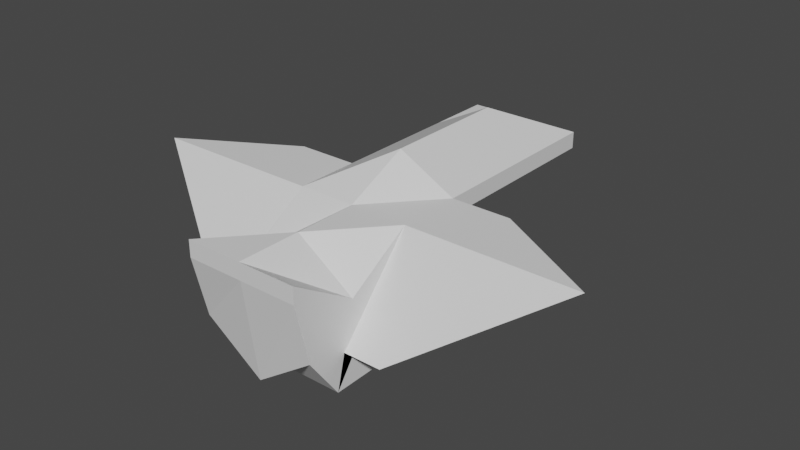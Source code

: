 # Source: hold_to_mothership.blend  (saved by Blender 3.6.11; exported with 4.5.12 LTS)
import bpy
from mathutils import Matrix  # noqa: F401  (used for matrix-valued properties, if any)

bpy.ops.wm.read_factory_settings(use_empty=True)
scene = bpy.context.scene
scene.name = 'Scene'

# ---- collections
col_collection = bpy.data.collections.new('Collection'); scene.collection.children.link(col_collection)

# ---- materials (node trees are filled in below, after node groups)
mat_material = bpy.data.materials.new('Material')
mat_material.alpha_threshold = 0.0
mat_material.use_transparent_shadow = False
mat_material.roughness = 0.5
mat_material.line_color = (0.0, 0.0, 0.0, 1.0)

# ---- material node trees
mat_material.use_nodes = True; mat_material.node_tree.nodes.clear()
_N = mat_material.node_tree.nodes; _L = mat_material.node_tree.links
n0 = _N.new('ShaderNodeOutputMaterial'); n0.name = 'Material Output'; n0.location = (300, 300)
n1 = _N.new('ShaderNodeBsdfPrincipled'); n1.name = 'Principled BSDF'; n1.location = (10, 300)
n1.distribution = 'GGX'
n1.subsurface_method = 'RANDOM_WALK_SKIN'
n1.inputs[3].default_value = 1.45
n1.inputs[27].default_value = (0.0, 0.0, 0.0, 1.0)
n1.inputs[28].default_value = 1.0
_L.new(n1.outputs[0], n0.inputs[0])
n0.is_active_output = True

# ---- world
world_world = bpy.data.worlds.new('World'); scene.world = world_world
world_world.use_nodes = True; world_world.node_tree.nodes.clear()
_N = world_world.node_tree.nodes; _L = world_world.node_tree.links
n0 = _N.new('ShaderNodeOutputWorld'); n0.name = 'World Output'; n0.location = (300, 300)
n1 = _N.new('ShaderNodeBackground'); n1.name = 'Background'; n1.location = (10, 300)
n1.inputs[0].default_value = (0.05088, 0.05088, 0.05088, 1.0)
_L.new(n1.outputs[0], n0.inputs[0])
n0.is_active_output = True
world_world.color = (0.05088, 0.05088, 0.05088)
world_world.use_sun_shadow = False
world_world.sun_shadow_jitter_overblur = 0.0

# ---- meshes
me_cube = bpy.data.meshes.new('Cube')
me_cube.from_pydata([(6.96, 45.51, 1.0), (6.96, 45.51, -1.0), (6.96, -1.0, 1.0), (6.96, -1.0, -1.0), (-6.96, 45.51, 1.0), (-6.96, 45.51, -1.0), (-6.96, -1.0, 1.0), (-6.96, -1.0, -1.0), (-6.96, 37.76, -1.0), (-6.96, 30.01, -1.0), (-6.96, 22.25, -1.0), (-6.96, 4.372, -13.4), (-6.96, 0.6483, -8.208), (6.96, 37.76, 1.0), (6.96, 30.01, 1.0), (6.96, 22.25, 1.0), (6.96, 14.5, 1.0), (6.96, 6.752, -3.822), (-6.96, 6.752, -3.822), (-6.96, 14.5, 1.0), (-6.96, 22.25, 1.0), (-6.96, 30.01, 1.0), (-6.96, 37.76, 1.0), (6.96, 0.6483, -8.208), (6.96, 4.372, -13.4), (6.96, 22.25, -1.0), (6.96, 30.01, -1.0), (6.96, 37.76, -1.0), (-6.96, 29.95, -9.866), (-6.96, 23.98, -13.08), (6.96, 23.98, -13.08), (6.96, 29.95, -9.866), (0.0, 45.51, -1.0), (0.0, -1.0, 1.0), (0.0, -1.0, -1.0), (0.0, 45.51, 1.0), (0.0, 37.76, -1.0), (0.0, 30.01, -1.0), (-5.015e-17, 29.44, -0.7741), (-8.319e-17, 4.372, -13.4), (0.0, 0.6483, -13.03), (0.0, 37.76, 4.653), (0.0, 30.01, 4.653), (0.0, 22.25, 4.653), (0.0, 14.5, 1.0), (0.0, 6.752, 1.0), (-9.537e-07, 37.13, -9.64), (-9.537e-07, 23.98, -13.08), (-6.96, 22.25, -1.0), (-6.96, 5.403, -9.283), (6.96, 22.25, 1.0), (6.96, 14.5, 1.0), (-6.96, 14.5, 1.0), (-6.96, 22.25, 1.0), (6.96, 5.403, -9.283), (6.96, 22.25, -1.0), (14.08, 22.25, 1.0), (27.38, 14.5, 1.0), (11.43, 5.403, -9.283), (14.08, 22.25, -1.0), (-14.27, 22.25, -1.0), (-11.61, 5.403, -9.283), (-27.57, 14.5, 1.0), (-14.27, 22.25, 1.0)], [], [(45, 18, 6, 33), (34, 33, 6, 7), (8, 22, 4, 5), (40, 23, 3, 34), (23, 17, 2, 3), (32, 35, 0, 1), (1, 0, 13, 27), (27, 13, 14, 26), (26, 14, 15, 25), (10, 11, 49, 48), (24, 16, 17, 23), (32, 1, 27, 36), (36, 27, 26, 37), (37, 26, 25, 38), (38, 25, 31, 46), (39, 24, 23, 40), (7, 6, 18, 12), (12, 18, 19, 11), (11, 19, 52, 49), (10, 20, 21, 9), (9, 21, 22, 8), (35, 4, 22, 41), (41, 22, 21, 42), (42, 21, 20, 43), (43, 20, 19, 44), (44, 19, 18, 45), (46, 31, 30, 47), (11, 10, 28, 29), (25, 24, 30, 31), (39, 11, 29, 47), (24, 39, 47, 30), (28, 46, 47, 29), (16, 44, 45, 17), (15, 43, 44, 16), (14, 42, 43, 15), (13, 41, 42, 14), (0, 35, 41, 13), (11, 39, 40, 12), (10, 38, 46, 28), (9, 37, 38, 10), (8, 36, 37, 9), (5, 32, 36, 8), (5, 4, 35, 32), (12, 40, 34, 7), (3, 2, 33, 34), (17, 45, 33, 2), (55, 50, 56, 59), (49, 52, 62, 61), (16, 24, 54, 51), (19, 20, 53, 52), (20, 10, 48, 53), (15, 16, 51, 50), (24, 25, 55, 54), (25, 15, 50, 55), (59, 56, 57, 58), (51, 54, 58, 57), (54, 55, 59, 58), (50, 51, 57, 56), (61, 62, 63, 60), (52, 53, 63, 62), (48, 49, 61, 60), (53, 48, 60, 63)])
_uv = me_cube.uv_layers.new(name='UVMap')
_uv.uv.foreach_set('vector', [0.75, 0.7083, 0.875, 0.7083, 0.875, 0.75, 0.75, 0.75, 0.375, 0.875, 0.625, 0.875, 0.625, 1.0, 0.375, 1.0, 0.375, 0.2083, 0.625, 0.2083, 0.625, 0.25, 0.375, 0.25, 0.25, 0.7083, 0.375, 0.7083, 0.375, 0.75, 0.25, 0.75, 0.375, 0.7083, 0.625, 0.7083, 0.625, 0.75, 0.375, 0.75, 0.375, 0.375, 0.625, 0.375, 0.625, 0.5, 0.375, 0.5, 0.375, 0.5, 0.625, 0.5, 0.625, 0.5417, 0.375, 0.5417, 0.375, 0.5417, 0.625, 0.5417, 0.625, 0.5833, 0.375, 0.5833, 0.375, 0.5833, 0.625, 0.5833, 0.625, 0.625, 0.375, 0.625, 0.375, 0.125, 0.375, 0.08333, 0.375, 0.08333, 0.375, 0.125, 0.375, 0.6667, 0.625, 0.6667, 0.625, 0.7083, 0.375, 0.7083, 0.25, 0.5, 0.375, 0.5, 0.375, 0.5417, 0.25, 0.5417, 0.25, 0.5417, 0.375, 0.5417, 0.375, 0.5833, 0.25, 0.5833, 0.25, 0.5833, 0.375, 0.5833, 0.375, 0.625, 0.25, 0.625, 0.25, 0.625, 0.375, 0.625, 0.375, 0.625, 0.25, 0.625, 0.25, 0.6667, 0.375, 0.6667, 0.375, 0.7083, 0.25, 0.7083, 0.375, 0.0, 0.625, 0.0, 0.625, 0.04167, 0.375, 0.04167, 0.375, 0.04167, 0.625, 0.04167, 0.625, 0.08333, 0.375, 0.08333, 0.375, 0.08333, 0.625, 0.08333, 0.625, 0.08333, 0.375, 0.08333, 0.375, 0.125, 0.625, 0.125, 0.625, 0.1667, 0.375, 0.1667, 0.375, 0.1667, 0.625, 0.1667, 0.625, 0.2083, 0.375, 0.2083, 0.75, 0.5, 0.875, 0.5, 0.875, 0.5417, 0.75, 0.5417, 0.75, 0.5417, 0.875, 0.5417, 0.875, 0.5833, 0.75, 0.5833, 0.75, 0.5833, 0.875, 0.5833, 0.875, 0.625, 0.75, 0.625, 0.75, 0.625, 0.875, 0.625, 0.875, 0.6667, 0.75, 0.6667, 0.75, 0.6667, 0.875, 0.6667, 0.875, 0.7083, 0.75, 0.7083, 0.25, 0.625, 0.375, 0.625, 0.375, 0.6667, 0.25, 0.6667, 0.375, 0.08333, 0.375, 0.125, 0.375, 0.125, 0.375, 0.08333, 0.375, 0.625, 0.375, 0.6667, 0.375, 0.6667, 0.375, 0.625, 0.25, 0.6667, 0.125, 0.6667, 0.125, 0.6667, 0.25, 0.6667, 0.375, 0.6667, 0.25, 0.6667, 0.25, 0.6667, 0.375, 0.6667, 0.125, 0.625, 0.25, 0.625, 0.25, 0.6667, 0.125, 0.6667, 0.625, 0.6667, 0.75, 0.6667, 0.75, 0.7083, 0.625, 0.7083, 0.625, 0.625, 0.75, 0.625, 0.75, 0.6667, 0.625, 0.6667, 0.625, 0.5833, 0.75, 0.5833, 0.75, 0.625, 0.625, 0.625, 0.625, 0.5417, 0.75, 0.5417, 0.75, 0.5833, 0.625, 0.5833, 0.625, 0.5, 0.75, 0.5, 0.75, 0.5417, 0.625, 0.5417, 0.125, 0.6667, 0.25, 0.6667, 0.25, 0.7083, 0.125, 0.7083, 0.125, 0.625, 0.25, 0.625, 0.25, 0.625, 0.125, 0.625, 0.125, 0.5833, 0.25, 0.5833, 0.25, 0.625, 0.125, 0.625, 0.125, 0.5417, 0.25, 0.5417, 0.25, 0.5833, 0.125, 0.5833, 0.125, 0.5, 0.25, 0.5, 0.25, 0.5417, 0.125, 0.5417, 0.375, 0.25, 0.625, 0.25, 0.625, 0.375, 0.375, 0.375, 0.125, 0.7083, 0.25, 0.7083, 0.25, 0.75, 0.125, 0.75, 0.375, 0.75, 0.625, 0.75, 0.625, 0.875, 0.375, 0.875, 0.625, 0.7083, 0.75, 0.7083, 0.75, 0.75, 0.625, 0.75, 0.375, 0.625, 0.625, 0.625, 0.625, 0.625, 0.375, 0.625, 0.375, 0.08333, 0.625, 0.08333, 0.625, 0.08333, 0.375, 0.08333, 0.625, 0.6667, 0.375, 0.6667, 0.375, 0.6667, 0.625, 0.6667, 0.875, 0.6667, 0.875, 0.625, 0.875, 0.625, 0.875, 0.6667, 0.625, 0.125, 0.375, 0.125, 0.375, 0.125, 0.625, 0.125, 0.625, 0.625, 0.625, 0.6667, 0.625, 0.6667, 0.625, 0.625, 0.375, 0.6667, 0.375, 0.625, 0.375, 0.625, 0.375, 0.6667, 0.375, 0.625, 0.625, 0.625, 0.625, 0.625, 0.375, 0.625, 0.375, 0.625, 0.625, 0.625, 0.625, 0.6667, 0.375, 0.6667, 0.625, 0.6667, 0.375, 0.6667, 0.375, 0.6667, 0.625, 0.6667, 0.375, 0.6667, 0.375, 0.625, 0.375, 0.625, 0.375, 0.6667, 0.625, 0.625, 0.625, 0.6667, 0.625, 0.6667, 0.625, 0.625, 0.375, 0.08333, 0.625, 0.08333, 0.625, 0.125, 0.375, 0.125, 0.875, 0.6667, 0.875, 0.625, 0.875, 0.625, 0.875, 0.6667, 0.375, 0.125, 0.375, 0.08333, 0.375, 0.08333, 0.375, 0.125, 0.625, 0.125, 0.375, 0.125, 0.375, 0.125, 0.625, 0.125])
me_cube.materials.append(mat_material)
me_cube.use_mirror_vertex_groups = False
me_cube.update()

# ---- objects
ob_cube = bpy.data.objects.new('Cube', me_cube)

# ---- transforms, parenting, visibility, modifiers, constraints
ob_cube.location = (0.0, 0.0, 0.0)
ob_cube.lock_rotations_4d = False
ob_cube.empty_display_type = 'ARROWS'
ob_cube.lineart.crease_threshold = 0.0

# ---- collection membership
col_collection.objects.link(ob_cube)

# ---- scene / render settings (as saved in the file)
scene.frame_start = 1; scene.frame_end = 250; scene.frame_set(1)
scene.render.engine = 'BLENDER_EEVEE_NEXT'
scene.cycles.sampling_pattern = 'TABULATED_SOBOL'
scene.view_settings.view_transform = 'Filmic'
bpy.context.view_layer.update()

# ---- added for rendering (the .blend has no active camera and no usable light): camera, sun
cam_auto = bpy.data.cameras.new('AutoCamera')
cam_auto.lens = 50.0
cam_auto.sensor_width = 36.0
cam_auto.clip_end = 1205.1
ob_auto_camera = bpy.data.objects.new('AutoCamera', cam_auto)
scene.collection.objects.link(ob_auto_camera)
ob_auto_camera.location = (68.5735, -60.1457, 50.5581)
ob_auto_camera.rotation_euler = (1.09748, -7.21219e-08, 0.694738)
scene.camera = ob_auto_camera
light_auto_sun = bpy.data.lights.new('AutoSun', 'SUN')
light_auto_sun.energy = 3.0
light_auto_sun.angle = 0.0523599
ob_auto_sun = bpy.data.objects.new('AutoSun', light_auto_sun)
scene.collection.objects.link(ob_auto_sun)
ob_auto_sun.rotation_euler = (0.872665, 0.174533, 0.523599)
bpy.context.view_layer.update()

